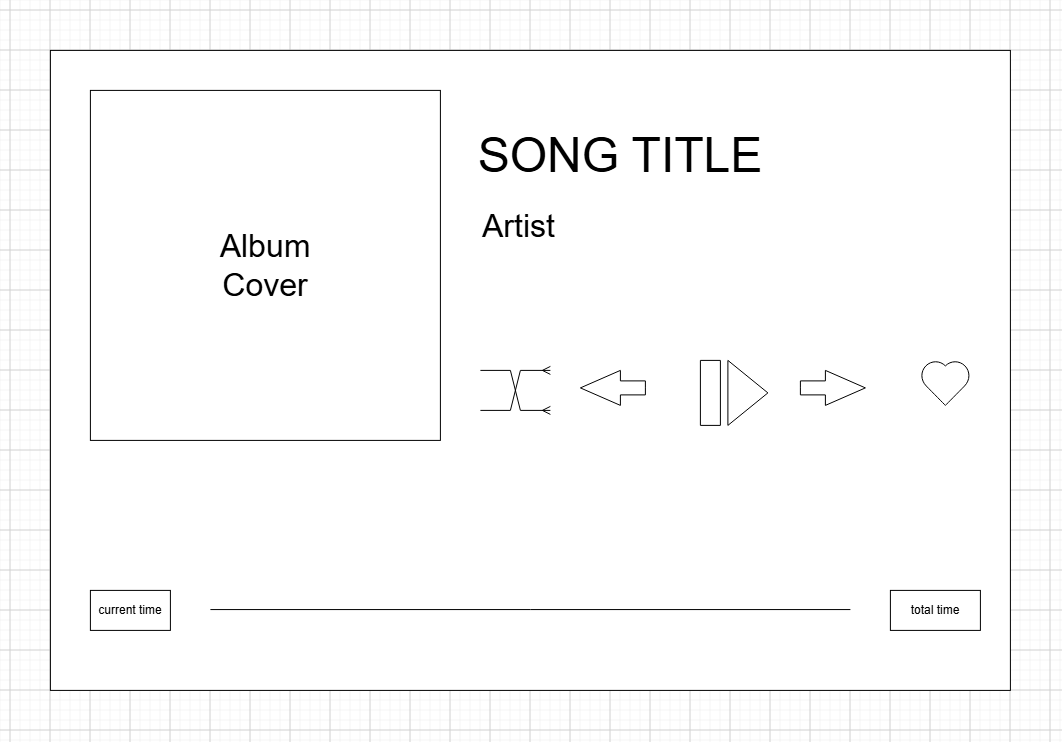

The diagram above was exported from draw.io. Its source (the exported page's mxGraphModel, read from the mxfile embedded in the PNG):
<mxGraphModel dx="2020" dy="1061" grid="1" gridSize="10" guides="1" tooltips="1" connect="1" arrows="1" fold="1" page="1" pageScale="1" pageWidth="850" pageHeight="1100" math="0" shadow="0">
  <root>
    <mxCell id="0" />
    <mxCell id="1" parent="0" />
    <mxCell id="I6hQo3TBXx2QKUbN6-Wy-1" parent="1" style="rounded=0;whiteSpace=wrap;html=1;" value="" vertex="1">
      <mxGeometry height="640" width="960" x="160" y="160" as="geometry" />
    </mxCell>
    <mxCell id="I6hQo3TBXx2QKUbN6-Wy-2" parent="1" style="whiteSpace=wrap;html=1;aspect=fixed;" value="" vertex="1">
      <mxGeometry height="350" width="350" x="200" y="200" as="geometry" />
    </mxCell>
    <mxCell id="I6hQo3TBXx2QKUbN6-Wy-3" parent="1" style="rounded=0;whiteSpace=wrap;html=1;" value="current time" vertex="1">
      <mxGeometry height="40" width="80" x="200" y="700" as="geometry" />
    </mxCell>
    <mxCell id="I6hQo3TBXx2QKUbN6-Wy-4" parent="1" style="rounded=0;whiteSpace=wrap;html=1;" value="total time" vertex="1">
      <mxGeometry height="40" width="90" x="1000" y="700" as="geometry" />
    </mxCell>
    <mxCell id="I6hQo3TBXx2QKUbN6-Wy-5" edge="1" parent="1" style="endArrow=none;html=1;rounded=0;" value="">
      <mxGeometry height="50" relative="1" width="50" as="geometry">
        <mxPoint x="320" y="719.17" as="sourcePoint" />
        <mxPoint x="960" y="719.17" as="targetPoint" />
      </mxGeometry>
    </mxCell>
    <mxCell id="I6hQo3TBXx2QKUbN6-Wy-6" parent="1" style="text;html=1;whiteSpace=wrap;strokeColor=none;fillColor=none;align=center;verticalAlign=middle;rounded=0;" value="&lt;font style=&quot;font-size: 48px;&quot;&gt;SONG TITLE&lt;/font&gt;" vertex="1">
      <mxGeometry height="130" width="320" x="570" y="200" as="geometry" />
    </mxCell>
    <UserObject label="Artist&#10;" link="https://bradenmonroe.com" id="I6hQo3TBXx2QKUbN6-Wy-7">
      <mxCell parent="1" style="text;whiteSpace=wrap;fontSize=32;" vertex="1">
        <mxGeometry height="40" width="170" x="590" y="310" as="geometry" />
      </mxCell>
    </UserObject>
    <mxCell id="I6hQo3TBXx2QKUbN6-Wy-8" parent="1" style="text;html=1;whiteSpace=wrap;strokeColor=none;fillColor=none;align=center;verticalAlign=middle;rounded=0;" value="&lt;font style=&quot;font-size: 32px;&quot;&gt;Album Cover&lt;/font&gt;" vertex="1">
      <mxGeometry height="90" width="110" x="320" y="330" as="geometry" />
    </mxCell>
    <mxCell id="I6hQo3TBXx2QKUbN6-Wy-9" parent="1" style="html=1;shadow=0;dashed=0;align=center;verticalAlign=middle;shape=mxgraph.arrows2.arrow;dy=0.6;dx=40;flipH=1;notch=0;legacyAnchorPoints=0;" value="" vertex="1">
      <mxGeometry height="35" width="65" x="690" y="480" as="geometry" />
    </mxCell>
    <mxCell id="I6hQo3TBXx2QKUbN6-Wy-11" parent="1" style="html=1;shadow=0;dashed=0;align=center;verticalAlign=middle;shape=mxgraph.arrows2.arrow;dy=0.6;dx=40;flipH=1;notch=0;legacyAnchorPoints=0;rotation=-180;" value="" vertex="1">
      <mxGeometry height="35" width="65" x="910" y="480" as="geometry" />
    </mxCell>
    <mxCell id="I6hQo3TBXx2QKUbN6-Wy-14" parent="1" style="verticalLabelPosition=bottom;verticalAlign=top;html=1;shape=mxgraph.basic.heart" value="" vertex="1">
      <mxGeometry height="45" width="50" x="1030" y="470" as="geometry" />
    </mxCell>
    <mxCell id="I6hQo3TBXx2QKUbN6-Wy-16" edge="1" parent="1" style="edgeStyle=entityRelationEdgeStyle;fontSize=12;html=1;endArrow=ERmany;rounded=0;" value="">
      <mxGeometry height="100" relative="1" width="100" as="geometry">
        <mxPoint x="590" y="520" as="sourcePoint" />
        <mxPoint x="660" y="480" as="targetPoint" />
      </mxGeometry>
    </mxCell>
    <mxCell id="I6hQo3TBXx2QKUbN6-Wy-17" edge="1" parent="1" style="edgeStyle=entityRelationEdgeStyle;fontSize=12;html=1;endArrow=ERmany;rounded=0;" value="">
      <mxGeometry height="100" relative="1" width="100" as="geometry">
        <mxPoint x="590" y="480" as="sourcePoint" />
        <mxPoint x="660" y="520" as="targetPoint" />
      </mxGeometry>
    </mxCell>
    <mxCell id="I6hQo3TBXx2QKUbN6-Wy-18" parent="1" style="verticalLabelPosition=bottom;verticalAlign=top;html=1;shape=mxgraph.basic.acute_triangle;dx=0.5;rotation=90;" value="" vertex="1">
      <mxGeometry height="40" width="65" x="825" y="482.5" as="geometry" />
    </mxCell>
    <mxCell id="I6hQo3TBXx2QKUbN6-Wy-19" parent="1" style="verticalLabelPosition=bottom;verticalAlign=top;html=1;shape=mxgraph.basic.rect;fillColor2=none;strokeWidth=1;size=20;indent=5;rotation=90;" value="" vertex="1">
      <mxGeometry height="20" width="65" x="787.5" y="492.5" as="geometry" />
    </mxCell>
  </root>
</mxGraphModel>